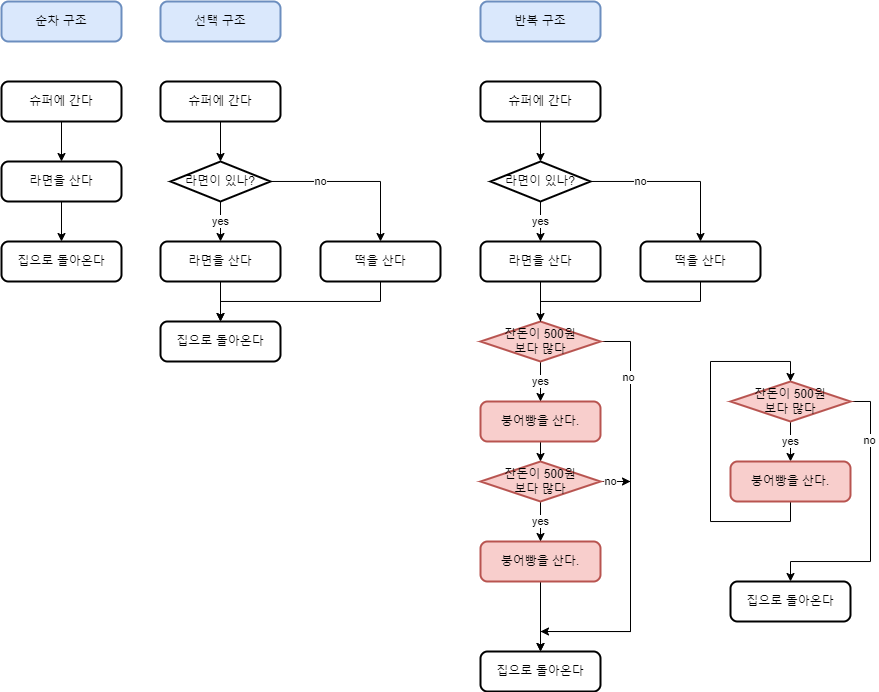

The diagram above was exported from draw.io. Its source (the exported page's mxGraphModel, read from the mxfile embedded in the PNG):
<mxGraphModel dx="970" dy="597" grid="1" gridSize="10" guides="1" tooltips="1" connect="1" arrows="1" fold="1" page="1" pageScale="1" pageWidth="827" pageHeight="1169" math="0" shadow="0">
  <root>
    <mxCell id="0" />
    <mxCell id="1" parent="0" />
    <mxCell id="vLXsROPxmRjyyJojnd2n-4" value="" style="edgeStyle=orthogonalEdgeStyle;rounded=0;orthogonalLoop=1;jettySize=auto;html=1;" edge="1" parent="1" source="vLXsROPxmRjyyJojnd2n-1" target="vLXsROPxmRjyyJojnd2n-2">
      <mxGeometry relative="1" as="geometry" />
    </mxCell>
    <mxCell id="vLXsROPxmRjyyJojnd2n-1" value="슈퍼에 간다" style="rounded=1;whiteSpace=wrap;html=1;absoluteArcSize=1;arcSize=14;strokeWidth=2;" vertex="1" parent="1">
      <mxGeometry x="41" y="120" width="120" height="40" as="geometry" />
    </mxCell>
    <mxCell id="vLXsROPxmRjyyJojnd2n-5" value="" style="edgeStyle=orthogonalEdgeStyle;rounded=0;orthogonalLoop=1;jettySize=auto;html=1;" edge="1" parent="1" source="vLXsROPxmRjyyJojnd2n-2" target="vLXsROPxmRjyyJojnd2n-3">
      <mxGeometry relative="1" as="geometry" />
    </mxCell>
    <mxCell id="vLXsROPxmRjyyJojnd2n-2" value="라면을 산다" style="rounded=1;whiteSpace=wrap;html=1;absoluteArcSize=1;arcSize=14;strokeWidth=2;" vertex="1" parent="1">
      <mxGeometry x="41" y="200" width="120" height="40" as="geometry" />
    </mxCell>
    <mxCell id="vLXsROPxmRjyyJojnd2n-3" value="집으로 돌아온다" style="rounded=1;whiteSpace=wrap;html=1;absoluteArcSize=1;arcSize=14;strokeWidth=2;" vertex="1" parent="1">
      <mxGeometry x="41" y="280" width="120" height="40" as="geometry" />
    </mxCell>
    <mxCell id="vLXsROPxmRjyyJojnd2n-6" value="순차 구조" style="rounded=1;whiteSpace=wrap;html=1;absoluteArcSize=1;arcSize=14;strokeWidth=2;fillColor=#dae8fc;strokeColor=#6c8ebf;" vertex="1" parent="1">
      <mxGeometry x="41" y="40" width="120" height="40" as="geometry" />
    </mxCell>
    <mxCell id="vLXsROPxmRjyyJojnd2n-7" value="선택 구조" style="rounded=1;whiteSpace=wrap;html=1;absoluteArcSize=1;arcSize=14;strokeWidth=2;fillColor=#dae8fc;strokeColor=#6c8ebf;" vertex="1" parent="1">
      <mxGeometry x="200" y="40" width="120" height="40" as="geometry" />
    </mxCell>
    <mxCell id="vLXsROPxmRjyyJojnd2n-14" value="" style="edgeStyle=orthogonalEdgeStyle;rounded=0;orthogonalLoop=1;jettySize=auto;html=1;" edge="1" parent="1" source="vLXsROPxmRjyyJojnd2n-9" target="vLXsROPxmRjyyJojnd2n-13">
      <mxGeometry relative="1" as="geometry" />
    </mxCell>
    <mxCell id="vLXsROPxmRjyyJojnd2n-9" value="슈퍼에 간다" style="rounded=1;whiteSpace=wrap;html=1;absoluteArcSize=1;arcSize=14;strokeWidth=2;" vertex="1" parent="1">
      <mxGeometry x="200" y="120" width="120" height="40" as="geometry" />
    </mxCell>
    <mxCell id="vLXsROPxmRjyyJojnd2n-10" value="" style="edgeStyle=orthogonalEdgeStyle;rounded=0;orthogonalLoop=1;jettySize=auto;html=1;" edge="1" parent="1" source="vLXsROPxmRjyyJojnd2n-11" target="vLXsROPxmRjyyJojnd2n-12">
      <mxGeometry relative="1" as="geometry" />
    </mxCell>
    <mxCell id="vLXsROPxmRjyyJojnd2n-11" value="라면을 산다" style="rounded=1;whiteSpace=wrap;html=1;absoluteArcSize=1;arcSize=14;strokeWidth=2;" vertex="1" parent="1">
      <mxGeometry x="200" y="280" width="120" height="40" as="geometry" />
    </mxCell>
    <mxCell id="vLXsROPxmRjyyJojnd2n-12" value="집으로 돌아온다" style="rounded=1;whiteSpace=wrap;html=1;absoluteArcSize=1;arcSize=14;strokeWidth=2;" vertex="1" parent="1">
      <mxGeometry x="200" y="360" width="120" height="40" as="geometry" />
    </mxCell>
    <mxCell id="vLXsROPxmRjyyJojnd2n-15" value="yes" style="edgeStyle=orthogonalEdgeStyle;rounded=0;orthogonalLoop=1;jettySize=auto;html=1;" edge="1" parent="1" source="vLXsROPxmRjyyJojnd2n-13" target="vLXsROPxmRjyyJojnd2n-11">
      <mxGeometry relative="1" as="geometry" />
    </mxCell>
    <mxCell id="vLXsROPxmRjyyJojnd2n-20" style="edgeStyle=orthogonalEdgeStyle;rounded=0;orthogonalLoop=1;jettySize=auto;html=1;entryX=0.5;entryY=0;entryDx=0;entryDy=0;" edge="1" parent="1" source="vLXsROPxmRjyyJojnd2n-13" target="vLXsROPxmRjyyJojnd2n-16">
      <mxGeometry relative="1" as="geometry" />
    </mxCell>
    <mxCell id="vLXsROPxmRjyyJojnd2n-21" value="no" style="edgeLabel;html=1;align=center;verticalAlign=middle;resizable=0;points=[];" vertex="1" connectable="0" parent="vLXsROPxmRjyyJojnd2n-20">
      <mxGeometry x="-0.5529" y="-1" relative="1" as="geometry">
        <mxPoint x="12" y="-1" as="offset" />
      </mxGeometry>
    </mxCell>
    <mxCell id="vLXsROPxmRjyyJojnd2n-13" value="라면이 있나?" style="strokeWidth=2;html=1;shape=mxgraph.flowchart.decision;whiteSpace=wrap;" vertex="1" parent="1">
      <mxGeometry x="210" y="200" width="100" height="40" as="geometry" />
    </mxCell>
    <mxCell id="vLXsROPxmRjyyJojnd2n-22" style="edgeStyle=orthogonalEdgeStyle;rounded=0;orthogonalLoop=1;jettySize=auto;html=1;" edge="1" parent="1" source="vLXsROPxmRjyyJojnd2n-16">
      <mxGeometry relative="1" as="geometry">
        <mxPoint x="260" y="360" as="targetPoint" />
        <Array as="points">
          <mxPoint x="420" y="340" />
          <mxPoint x="260" y="340" />
        </Array>
      </mxGeometry>
    </mxCell>
    <mxCell id="vLXsROPxmRjyyJojnd2n-16" value="떡을 산다" style="rounded=1;whiteSpace=wrap;html=1;absoluteArcSize=1;arcSize=14;strokeWidth=2;" vertex="1" parent="1">
      <mxGeometry x="360" y="280" width="120" height="40" as="geometry" />
    </mxCell>
    <mxCell id="vLXsROPxmRjyyJojnd2n-23" value="반복 구조" style="rounded=1;whiteSpace=wrap;html=1;absoluteArcSize=1;arcSize=14;strokeWidth=2;fillColor=#dae8fc;strokeColor=#6c8ebf;" vertex="1" parent="1">
      <mxGeometry x="520" y="40" width="120" height="40" as="geometry" />
    </mxCell>
    <mxCell id="vLXsROPxmRjyyJojnd2n-24" value="" style="edgeStyle=orthogonalEdgeStyle;rounded=0;orthogonalLoop=1;jettySize=auto;html=1;" edge="1" parent="1" source="vLXsROPxmRjyyJojnd2n-25" target="vLXsROPxmRjyyJojnd2n-32">
      <mxGeometry relative="1" as="geometry" />
    </mxCell>
    <mxCell id="vLXsROPxmRjyyJojnd2n-25" value="슈퍼에 간다" style="rounded=1;whiteSpace=wrap;html=1;absoluteArcSize=1;arcSize=14;strokeWidth=2;" vertex="1" parent="1">
      <mxGeometry x="520" y="120" width="120" height="40" as="geometry" />
    </mxCell>
    <mxCell id="vLXsROPxmRjyyJojnd2n-26" value="" style="edgeStyle=orthogonalEdgeStyle;rounded=0;orthogonalLoop=1;jettySize=auto;html=1;startArrow=none;" edge="1" parent="1" source="vLXsROPxmRjyyJojnd2n-35" target="vLXsROPxmRjyyJojnd2n-28">
      <mxGeometry relative="1" as="geometry" />
    </mxCell>
    <mxCell id="vLXsROPxmRjyyJojnd2n-27" value="라면을 산다" style="rounded=1;whiteSpace=wrap;html=1;absoluteArcSize=1;arcSize=14;strokeWidth=2;" vertex="1" parent="1">
      <mxGeometry x="520" y="280" width="120" height="40" as="geometry" />
    </mxCell>
    <mxCell id="vLXsROPxmRjyyJojnd2n-28" value="집으로 돌아온다" style="rounded=1;whiteSpace=wrap;html=1;absoluteArcSize=1;arcSize=14;strokeWidth=2;" vertex="1" parent="1">
      <mxGeometry x="520" y="690" width="120" height="40" as="geometry" />
    </mxCell>
    <mxCell id="vLXsROPxmRjyyJojnd2n-29" value="yes" style="edgeStyle=orthogonalEdgeStyle;rounded=0;orthogonalLoop=1;jettySize=auto;html=1;" edge="1" parent="1" source="vLXsROPxmRjyyJojnd2n-32" target="vLXsROPxmRjyyJojnd2n-27">
      <mxGeometry relative="1" as="geometry" />
    </mxCell>
    <mxCell id="vLXsROPxmRjyyJojnd2n-30" style="edgeStyle=orthogonalEdgeStyle;rounded=0;orthogonalLoop=1;jettySize=auto;html=1;entryX=0.5;entryY=0;entryDx=0;entryDy=0;" edge="1" parent="1" source="vLXsROPxmRjyyJojnd2n-32" target="vLXsROPxmRjyyJojnd2n-34">
      <mxGeometry relative="1" as="geometry" />
    </mxCell>
    <mxCell id="vLXsROPxmRjyyJojnd2n-31" value="no" style="edgeLabel;html=1;align=center;verticalAlign=middle;resizable=0;points=[];" vertex="1" connectable="0" parent="vLXsROPxmRjyyJojnd2n-30">
      <mxGeometry x="-0.5529" y="-1" relative="1" as="geometry">
        <mxPoint x="12" y="-1" as="offset" />
      </mxGeometry>
    </mxCell>
    <mxCell id="vLXsROPxmRjyyJojnd2n-32" value="라면이 있나?" style="strokeWidth=2;html=1;shape=mxgraph.flowchart.decision;whiteSpace=wrap;" vertex="1" parent="1">
      <mxGeometry x="530" y="200" width="100" height="40" as="geometry" />
    </mxCell>
    <mxCell id="vLXsROPxmRjyyJojnd2n-33" style="edgeStyle=orthogonalEdgeStyle;rounded=0;orthogonalLoop=1;jettySize=auto;html=1;" edge="1" parent="1" source="vLXsROPxmRjyyJojnd2n-34">
      <mxGeometry relative="1" as="geometry">
        <mxPoint x="580" y="360" as="targetPoint" />
        <Array as="points">
          <mxPoint x="740" y="340" />
          <mxPoint x="580" y="340" />
        </Array>
      </mxGeometry>
    </mxCell>
    <mxCell id="vLXsROPxmRjyyJojnd2n-34" value="떡을 산다" style="rounded=1;whiteSpace=wrap;html=1;absoluteArcSize=1;arcSize=14;strokeWidth=2;" vertex="1" parent="1">
      <mxGeometry x="680" y="280" width="120" height="40" as="geometry" />
    </mxCell>
    <mxCell id="vLXsROPxmRjyyJojnd2n-39" value="yes" style="edgeStyle=orthogonalEdgeStyle;rounded=0;orthogonalLoop=1;jettySize=auto;html=1;entryX=0.5;entryY=0;entryDx=0;entryDy=0;" edge="1" parent="1" source="vLXsROPxmRjyyJojnd2n-35" target="vLXsROPxmRjyyJojnd2n-37">
      <mxGeometry relative="1" as="geometry" />
    </mxCell>
    <mxCell id="vLXsROPxmRjyyJojnd2n-49" style="edgeStyle=orthogonalEdgeStyle;rounded=0;orthogonalLoop=1;jettySize=auto;html=1;exitX=1;exitY=0.5;exitDx=0;exitDy=0;exitPerimeter=0;" edge="1" parent="1" source="vLXsROPxmRjyyJojnd2n-35">
      <mxGeometry relative="1" as="geometry">
        <mxPoint x="580" y="670" as="targetPoint" />
        <Array as="points">
          <mxPoint x="670" y="380" />
          <mxPoint x="670" y="670" />
        </Array>
      </mxGeometry>
    </mxCell>
    <mxCell id="vLXsROPxmRjyyJojnd2n-59" value="no" style="edgeLabel;html=1;align=center;verticalAlign=middle;resizable=0;points=[];" vertex="1" connectable="0" parent="vLXsROPxmRjyyJojnd2n-49">
      <mxGeometry x="-0.6803" y="-2" relative="1" as="geometry">
        <mxPoint as="offset" />
      </mxGeometry>
    </mxCell>
    <mxCell id="vLXsROPxmRjyyJojnd2n-35" value="잔돈이 500원&lt;br&gt;보다 많다" style="strokeWidth=2;html=1;shape=mxgraph.flowchart.decision;whiteSpace=wrap;fillColor=#f8cecc;strokeColor=#b85450;" vertex="1" parent="1">
      <mxGeometry x="520" y="360" width="120" height="40" as="geometry" />
    </mxCell>
    <mxCell id="vLXsROPxmRjyyJojnd2n-36" value="" style="edgeStyle=orthogonalEdgeStyle;rounded=0;orthogonalLoop=1;jettySize=auto;html=1;endArrow=none;" edge="1" parent="1" source="vLXsROPxmRjyyJojnd2n-27" target="vLXsROPxmRjyyJojnd2n-35">
      <mxGeometry relative="1" as="geometry">
        <mxPoint x="580" y="320" as="sourcePoint" />
        <mxPoint x="580" y="580" as="targetPoint" />
      </mxGeometry>
    </mxCell>
    <mxCell id="vLXsROPxmRjyyJojnd2n-48" style="edgeStyle=orthogonalEdgeStyle;rounded=0;orthogonalLoop=1;jettySize=auto;html=1;" edge="1" parent="1" source="vLXsROPxmRjyyJojnd2n-37">
      <mxGeometry relative="1" as="geometry">
        <mxPoint x="580" y="500" as="targetPoint" />
      </mxGeometry>
    </mxCell>
    <mxCell id="vLXsROPxmRjyyJojnd2n-37" value="붕어빵을 산다." style="rounded=1;whiteSpace=wrap;html=1;absoluteArcSize=1;arcSize=14;strokeWidth=2;fillColor=#f8cecc;strokeColor=#b85450;" vertex="1" parent="1">
      <mxGeometry x="520" y="440" width="120" height="40" as="geometry" />
    </mxCell>
    <mxCell id="vLXsROPxmRjyyJojnd2n-43" value="yes" style="edgeStyle=orthogonalEdgeStyle;rounded=0;orthogonalLoop=1;jettySize=auto;html=1;entryX=0.5;entryY=0;entryDx=0;entryDy=0;" edge="1" parent="1" source="vLXsROPxmRjyyJojnd2n-46" target="vLXsROPxmRjyyJojnd2n-47">
      <mxGeometry relative="1" as="geometry" />
    </mxCell>
    <mxCell id="vLXsROPxmRjyyJojnd2n-50" style="edgeStyle=orthogonalEdgeStyle;rounded=0;orthogonalLoop=1;jettySize=auto;html=1;exitX=1;exitY=0.5;exitDx=0;exitDy=0;exitPerimeter=0;" edge="1" parent="1" source="vLXsROPxmRjyyJojnd2n-46">
      <mxGeometry relative="1" as="geometry">
        <mxPoint x="580" y="690" as="targetPoint" />
        <Array as="points">
          <mxPoint x="670" y="520" />
          <mxPoint x="670" y="670" />
          <mxPoint x="580" y="670" />
        </Array>
      </mxGeometry>
    </mxCell>
    <mxCell id="vLXsROPxmRjyyJojnd2n-58" value="no" style="edgeStyle=orthogonalEdgeStyle;rounded=0;orthogonalLoop=1;jettySize=auto;html=1;exitX=1;exitY=0.5;exitDx=0;exitDy=0;exitPerimeter=0;" edge="1" parent="1" source="vLXsROPxmRjyyJojnd2n-46">
      <mxGeometry x="-0.3333" relative="1" as="geometry">
        <mxPoint x="670" y="520" as="targetPoint" />
        <mxPoint as="offset" />
      </mxGeometry>
    </mxCell>
    <mxCell id="vLXsROPxmRjyyJojnd2n-46" value="잔돈이 500원&lt;br&gt;보다 많다" style="strokeWidth=2;html=1;shape=mxgraph.flowchart.decision;whiteSpace=wrap;fillColor=#f8cecc;strokeColor=#b85450;" vertex="1" parent="1">
      <mxGeometry x="520" y="500" width="120" height="40" as="geometry" />
    </mxCell>
    <mxCell id="vLXsROPxmRjyyJojnd2n-47" value="붕어빵을 산다." style="rounded=1;whiteSpace=wrap;html=1;absoluteArcSize=1;arcSize=14;strokeWidth=2;fillColor=#f8cecc;strokeColor=#b85450;" vertex="1" parent="1">
      <mxGeometry x="520" y="580" width="120" height="40" as="geometry" />
    </mxCell>
    <mxCell id="vLXsROPxmRjyyJojnd2n-53" value="yes" style="edgeStyle=orthogonalEdgeStyle;rounded=0;orthogonalLoop=1;jettySize=auto;html=1;exitX=0.5;exitY=1;exitDx=0;exitDy=0;exitPerimeter=0;entryX=0.5;entryY=0;entryDx=0;entryDy=0;" edge="1" parent="1" source="vLXsROPxmRjyyJojnd2n-51" target="vLXsROPxmRjyyJojnd2n-52">
      <mxGeometry relative="1" as="geometry" />
    </mxCell>
    <mxCell id="vLXsROPxmRjyyJojnd2n-55" style="edgeStyle=orthogonalEdgeStyle;rounded=0;orthogonalLoop=1;jettySize=auto;html=1;exitX=1;exitY=0.5;exitDx=0;exitDy=0;exitPerimeter=0;" edge="1" parent="1" source="vLXsROPxmRjyyJojnd2n-51">
      <mxGeometry relative="1" as="geometry">
        <mxPoint x="830" y="620" as="targetPoint" />
        <Array as="points">
          <mxPoint x="910" y="440" />
          <mxPoint x="910" y="600" />
          <mxPoint x="830" y="600" />
        </Array>
      </mxGeometry>
    </mxCell>
    <mxCell id="vLXsROPxmRjyyJojnd2n-57" value="no" style="edgeLabel;html=1;align=center;verticalAlign=middle;resizable=0;points=[];" vertex="1" connectable="0" parent="vLXsROPxmRjyyJojnd2n-55">
      <mxGeometry x="-0.5794" y="-1" relative="1" as="geometry">
        <mxPoint as="offset" />
      </mxGeometry>
    </mxCell>
    <mxCell id="vLXsROPxmRjyyJojnd2n-51" value="잔돈이 500원&lt;br&gt;보다 많다" style="strokeWidth=2;html=1;shape=mxgraph.flowchart.decision;whiteSpace=wrap;fillColor=#f8cecc;strokeColor=#b85450;" vertex="1" parent="1">
      <mxGeometry x="770" y="420" width="120" height="40" as="geometry" />
    </mxCell>
    <mxCell id="vLXsROPxmRjyyJojnd2n-54" style="edgeStyle=orthogonalEdgeStyle;rounded=0;orthogonalLoop=1;jettySize=auto;html=1;exitX=0.5;exitY=1;exitDx=0;exitDy=0;entryX=0.5;entryY=0;entryDx=0;entryDy=0;entryPerimeter=0;" edge="1" parent="1" source="vLXsROPxmRjyyJojnd2n-52" target="vLXsROPxmRjyyJojnd2n-51">
      <mxGeometry relative="1" as="geometry">
        <mxPoint x="820" y="400" as="targetPoint" />
        <Array as="points">
          <mxPoint x="830" y="560" />
          <mxPoint x="750" y="560" />
          <mxPoint x="750" y="400" />
          <mxPoint x="830" y="400" />
        </Array>
      </mxGeometry>
    </mxCell>
    <mxCell id="vLXsROPxmRjyyJojnd2n-52" value="붕어빵을 산다." style="rounded=1;whiteSpace=wrap;html=1;absoluteArcSize=1;arcSize=14;strokeWidth=2;fillColor=#f8cecc;strokeColor=#b85450;" vertex="1" parent="1">
      <mxGeometry x="770" y="500" width="120" height="40" as="geometry" />
    </mxCell>
    <mxCell id="vLXsROPxmRjyyJojnd2n-56" value="집으로 돌아온다" style="rounded=1;whiteSpace=wrap;html=1;absoluteArcSize=1;arcSize=14;strokeWidth=2;" vertex="1" parent="1">
      <mxGeometry x="770" y="620" width="120" height="40" as="geometry" />
    </mxCell>
  </root>
</mxGraphModel>